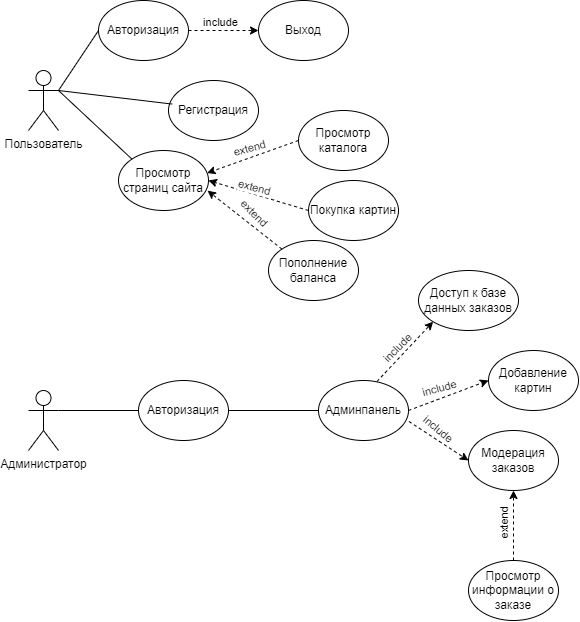

The diagram above was exported from draw.io. Its source (the exported page's mxGraphModel, read from the mxfile embedded in the PNG):
<mxGraphModel dx="1474" dy="790" grid="1" gridSize="10" guides="1" tooltips="1" connect="1" arrows="1" fold="1" page="1" pageScale="1" pageWidth="827" pageHeight="1169" math="0" shadow="0">
  <root>
    <mxCell id="0" />
    <mxCell id="1" parent="0" />
    <mxCell id="J7xKI-MrY6IA8H2voo7t-1" value="Пользователь" style="shape=umlActor;verticalLabelPosition=bottom;verticalAlign=top;html=1;outlineConnect=0;" vertex="1" parent="1">
      <mxGeometry x="110" y="280" width="30" height="60" as="geometry" />
    </mxCell>
    <mxCell id="J7xKI-MrY6IA8H2voo7t-2" value="Авторизация" style="ellipse;whiteSpace=wrap;html=1;" vertex="1" parent="1">
      <mxGeometry x="180" y="210" width="90" height="60" as="geometry" />
    </mxCell>
    <mxCell id="J7xKI-MrY6IA8H2voo7t-3" value="" style="endArrow=none;html=1;rounded=0;exitX=1;exitY=0.3333333333333333;exitDx=0;exitDy=0;exitPerimeter=0;entryX=0;entryY=0.5;entryDx=0;entryDy=0;" edge="1" parent="1" source="J7xKI-MrY6IA8H2voo7t-1" target="J7xKI-MrY6IA8H2voo7t-2">
      <mxGeometry width="50" height="50" relative="1" as="geometry">
        <mxPoint x="390" y="530" as="sourcePoint" />
        <mxPoint x="440" y="480" as="targetPoint" />
      </mxGeometry>
    </mxCell>
    <mxCell id="J7xKI-MrY6IA8H2voo7t-5" value="Регистрация" style="ellipse;whiteSpace=wrap;html=1;" vertex="1" parent="1">
      <mxGeometry x="250" y="290" width="90" height="60" as="geometry" />
    </mxCell>
    <mxCell id="J7xKI-MrY6IA8H2voo7t-6" value="" style="endArrow=none;html=1;rounded=0;exitX=1;exitY=0.3333333333333333;exitDx=0;exitDy=0;exitPerimeter=0;entryX=0.041;entryY=0.393;entryDx=0;entryDy=0;entryPerimeter=0;" edge="1" parent="1" source="J7xKI-MrY6IA8H2voo7t-1" target="J7xKI-MrY6IA8H2voo7t-5">
      <mxGeometry width="50" height="50" relative="1" as="geometry">
        <mxPoint x="410" y="480" as="sourcePoint" />
        <mxPoint x="460" y="430" as="targetPoint" />
      </mxGeometry>
    </mxCell>
    <mxCell id="J7xKI-MrY6IA8H2voo7t-7" value="Просмотр страниц сайта" style="ellipse;whiteSpace=wrap;html=1;" vertex="1" parent="1">
      <mxGeometry x="200" y="360" width="90" height="60" as="geometry" />
    </mxCell>
    <mxCell id="J7xKI-MrY6IA8H2voo7t-8" value="" style="endArrow=none;html=1;rounded=0;exitX=1;exitY=0.3333333333333333;exitDx=0;exitDy=0;exitPerimeter=0;entryX=0;entryY=0;entryDx=0;entryDy=0;" edge="1" parent="1" source="J7xKI-MrY6IA8H2voo7t-1" target="J7xKI-MrY6IA8H2voo7t-7">
      <mxGeometry width="50" height="50" relative="1" as="geometry">
        <mxPoint x="410" y="480" as="sourcePoint" />
        <mxPoint x="460" y="430" as="targetPoint" />
      </mxGeometry>
    </mxCell>
    <mxCell id="J7xKI-MrY6IA8H2voo7t-10" value="Просмотр каталога" style="ellipse;whiteSpace=wrap;html=1;" vertex="1" parent="1">
      <mxGeometry x="380" y="320" width="90" height="60" as="geometry" />
    </mxCell>
    <mxCell id="J7xKI-MrY6IA8H2voo7t-11" value="" style="endArrow=classic;html=1;rounded=0;entryX=0.984;entryY=0.375;entryDx=0;entryDy=0;entryPerimeter=0;exitX=0;exitY=0.5;exitDx=0;exitDy=0;dashed=1;" edge="1" parent="1" source="J7xKI-MrY6IA8H2voo7t-10" target="J7xKI-MrY6IA8H2voo7t-7">
      <mxGeometry width="50" height="50" relative="1" as="geometry">
        <mxPoint x="410" y="480" as="sourcePoint" />
        <mxPoint x="460" y="430" as="targetPoint" />
      </mxGeometry>
    </mxCell>
    <mxCell id="J7xKI-MrY6IA8H2voo7t-12" value="extend" style="edgeLabel;html=1;align=center;verticalAlign=middle;resizable=0;points=[];rotation=-15;" vertex="1" connectable="0" parent="J7xKI-MrY6IA8H2voo7t-11">
      <mxGeometry x="0.0135" relative="1" as="geometry">
        <mxPoint x="-4" y="-9" as="offset" />
      </mxGeometry>
    </mxCell>
    <mxCell id="J7xKI-MrY6IA8H2voo7t-13" value="Покупка картин" style="ellipse;whiteSpace=wrap;html=1;" vertex="1" parent="1">
      <mxGeometry x="390" y="390" width="90" height="60" as="geometry" />
    </mxCell>
    <mxCell id="J7xKI-MrY6IA8H2voo7t-14" value="" style="endArrow=classic;html=1;rounded=0;entryX=1;entryY=0.5;entryDx=0;entryDy=0;exitX=0;exitY=0.5;exitDx=0;exitDy=0;dashed=1;" edge="1" parent="1" source="J7xKI-MrY6IA8H2voo7t-13" target="J7xKI-MrY6IA8H2voo7t-7">
      <mxGeometry width="50" height="50" relative="1" as="geometry">
        <mxPoint x="390" y="360" as="sourcePoint" />
        <mxPoint x="299" y="393" as="targetPoint" />
      </mxGeometry>
    </mxCell>
    <mxCell id="J7xKI-MrY6IA8H2voo7t-15" value="extend" style="edgeLabel;html=1;align=center;verticalAlign=middle;resizable=0;points=[];rotation=15;" vertex="1" connectable="0" parent="J7xKI-MrY6IA8H2voo7t-14">
      <mxGeometry x="0.0135" relative="1" as="geometry">
        <mxPoint x="-4" y="-9" as="offset" />
      </mxGeometry>
    </mxCell>
    <mxCell id="J7xKI-MrY6IA8H2voo7t-16" value="" style="endArrow=classic;html=1;rounded=0;entryX=0.989;entryY=0.669;entryDx=0;entryDy=0;entryPerimeter=0;exitX=0;exitY=0;exitDx=0;exitDy=0;dashed=1;" edge="1" parent="1" source="J7xKI-MrY6IA8H2voo7t-18" target="J7xKI-MrY6IA8H2voo7t-7">
      <mxGeometry width="50" height="50" relative="1" as="geometry">
        <mxPoint x="400" y="370" as="sourcePoint" />
        <mxPoint x="309" y="403" as="targetPoint" />
      </mxGeometry>
    </mxCell>
    <mxCell id="J7xKI-MrY6IA8H2voo7t-17" value="extend" style="edgeLabel;html=1;align=center;verticalAlign=middle;resizable=0;points=[];rotation=45;" vertex="1" connectable="0" parent="J7xKI-MrY6IA8H2voo7t-16">
      <mxGeometry x="0.0135" relative="1" as="geometry">
        <mxPoint x="11" y="-7" as="offset" />
      </mxGeometry>
    </mxCell>
    <mxCell id="J7xKI-MrY6IA8H2voo7t-18" value="Пополнение баланса" style="ellipse;whiteSpace=wrap;html=1;" vertex="1" parent="1">
      <mxGeometry x="350" y="450" width="90" height="60" as="geometry" />
    </mxCell>
    <mxCell id="J7xKI-MrY6IA8H2voo7t-20" value="Выход" style="ellipse;whiteSpace=wrap;html=1;" vertex="1" parent="1">
      <mxGeometry x="340" y="210" width="90" height="60" as="geometry" />
    </mxCell>
    <mxCell id="J7xKI-MrY6IA8H2voo7t-21" value="" style="endArrow=classic;html=1;rounded=0;entryX=0;entryY=0.5;entryDx=0;entryDy=0;exitX=1;exitY=0.5;exitDx=0;exitDy=0;dashed=1;" edge="1" parent="1" source="J7xKI-MrY6IA8H2voo7t-2" target="J7xKI-MrY6IA8H2voo7t-20">
      <mxGeometry width="50" height="50" relative="1" as="geometry">
        <mxPoint x="390" y="360" as="sourcePoint" />
        <mxPoint x="299" y="393" as="targetPoint" />
      </mxGeometry>
    </mxCell>
    <mxCell id="J7xKI-MrY6IA8H2voo7t-22" value="include" style="edgeLabel;html=1;align=center;verticalAlign=middle;resizable=0;points=[];rotation=0;" vertex="1" connectable="0" parent="J7xKI-MrY6IA8H2voo7t-21">
      <mxGeometry x="0.0135" relative="1" as="geometry">
        <mxPoint x="-4" y="-9" as="offset" />
      </mxGeometry>
    </mxCell>
    <mxCell id="J7xKI-MrY6IA8H2voo7t-23" value="Администратор" style="shape=umlActor;verticalLabelPosition=bottom;verticalAlign=top;html=1;outlineConnect=0;" vertex="1" parent="1">
      <mxGeometry x="110" y="600" width="30" height="60" as="geometry" />
    </mxCell>
    <mxCell id="J7xKI-MrY6IA8H2voo7t-25" value="Авторизация" style="ellipse;whiteSpace=wrap;html=1;" vertex="1" parent="1">
      <mxGeometry x="220" y="590" width="90" height="60" as="geometry" />
    </mxCell>
    <mxCell id="J7xKI-MrY6IA8H2voo7t-26" value="" style="endArrow=none;html=1;rounded=0;exitX=1;exitY=0.3333333333333333;exitDx=0;exitDy=0;exitPerimeter=0;entryX=0;entryY=0.5;entryDx=0;entryDy=0;" edge="1" parent="1" source="J7xKI-MrY6IA8H2voo7t-23" target="J7xKI-MrY6IA8H2voo7t-25">
      <mxGeometry width="50" height="50" relative="1" as="geometry">
        <mxPoint x="250" y="620" as="sourcePoint" />
        <mxPoint x="300" y="570" as="targetPoint" />
      </mxGeometry>
    </mxCell>
    <mxCell id="J7xKI-MrY6IA8H2voo7t-27" value="Админпанель" style="ellipse;whiteSpace=wrap;html=1;" vertex="1" parent="1">
      <mxGeometry x="400" y="590" width="90" height="60" as="geometry" />
    </mxCell>
    <mxCell id="J7xKI-MrY6IA8H2voo7t-28" value="" style="endArrow=none;html=1;rounded=0;entryX=0;entryY=0.5;entryDx=0;entryDy=0;exitX=1;exitY=0.5;exitDx=0;exitDy=0;" edge="1" parent="1" source="J7xKI-MrY6IA8H2voo7t-25" target="J7xKI-MrY6IA8H2voo7t-27">
      <mxGeometry width="50" height="50" relative="1" as="geometry">
        <mxPoint x="250" y="650" as="sourcePoint" />
        <mxPoint x="300" y="600" as="targetPoint" />
      </mxGeometry>
    </mxCell>
    <mxCell id="J7xKI-MrY6IA8H2voo7t-30" value="Добавление картин" style="ellipse;whiteSpace=wrap;html=1;" vertex="1" parent="1">
      <mxGeometry x="570" y="560" width="90" height="60" as="geometry" />
    </mxCell>
    <mxCell id="J7xKI-MrY6IA8H2voo7t-31" value="Доступ к базе данных заказов" style="ellipse;whiteSpace=wrap;html=1;" vertex="1" parent="1">
      <mxGeometry x="500" y="480" width="100" height="60" as="geometry" />
    </mxCell>
    <mxCell id="J7xKI-MrY6IA8H2voo7t-32" value="Модерация заказов" style="ellipse;whiteSpace=wrap;html=1;" vertex="1" parent="1">
      <mxGeometry x="550" y="640" width="90" height="60" as="geometry" />
    </mxCell>
    <mxCell id="J7xKI-MrY6IA8H2voo7t-33" value="" style="endArrow=classic;html=1;rounded=0;entryX=0;entryY=1;entryDx=0;entryDy=0;exitX=0.649;exitY=0.017;exitDx=0;exitDy=0;dashed=1;exitPerimeter=0;" edge="1" parent="1" source="J7xKI-MrY6IA8H2voo7t-27" target="J7xKI-MrY6IA8H2voo7t-31">
      <mxGeometry width="50" height="50" relative="1" as="geometry">
        <mxPoint x="420" y="690" as="sourcePoint" />
        <mxPoint x="490" y="690" as="targetPoint" />
      </mxGeometry>
    </mxCell>
    <mxCell id="J7xKI-MrY6IA8H2voo7t-34" value="include" style="edgeLabel;html=1;align=center;verticalAlign=middle;resizable=0;points=[];rotation=-45;" vertex="1" connectable="0" parent="J7xKI-MrY6IA8H2voo7t-33">
      <mxGeometry x="0.0135" relative="1" as="geometry">
        <mxPoint x="-9" y="-3" as="offset" />
      </mxGeometry>
    </mxCell>
    <mxCell id="J7xKI-MrY6IA8H2voo7t-35" value="" style="endArrow=classic;html=1;rounded=0;entryX=0;entryY=0.5;entryDx=0;entryDy=0;exitX=1;exitY=0.5;exitDx=0;exitDy=0;dashed=1;" edge="1" parent="1" source="J7xKI-MrY6IA8H2voo7t-27" target="J7xKI-MrY6IA8H2voo7t-30">
      <mxGeometry width="50" height="50" relative="1" as="geometry">
        <mxPoint x="468" y="601" as="sourcePoint" />
        <mxPoint x="525" y="541" as="targetPoint" />
      </mxGeometry>
    </mxCell>
    <mxCell id="J7xKI-MrY6IA8H2voo7t-36" value="include" style="edgeLabel;html=1;align=center;verticalAlign=middle;resizable=0;points=[];rotation=-15;" vertex="1" connectable="0" parent="J7xKI-MrY6IA8H2voo7t-35">
      <mxGeometry x="0.0135" relative="1" as="geometry">
        <mxPoint x="-10" y="-7" as="offset" />
      </mxGeometry>
    </mxCell>
    <mxCell id="J7xKI-MrY6IA8H2voo7t-37" value="" style="endArrow=classic;html=1;rounded=0;entryX=0;entryY=0.5;entryDx=0;entryDy=0;exitX=1.005;exitY=0.683;exitDx=0;exitDy=0;dashed=1;exitPerimeter=0;" edge="1" parent="1" source="J7xKI-MrY6IA8H2voo7t-27" target="J7xKI-MrY6IA8H2voo7t-32">
      <mxGeometry width="50" height="50" relative="1" as="geometry">
        <mxPoint x="478" y="611" as="sourcePoint" />
        <mxPoint x="535" y="551" as="targetPoint" />
      </mxGeometry>
    </mxCell>
    <mxCell id="J7xKI-MrY6IA8H2voo7t-38" value="include" style="edgeLabel;html=1;align=center;verticalAlign=middle;resizable=0;points=[];rotation=40;" vertex="1" connectable="0" parent="J7xKI-MrY6IA8H2voo7t-37">
      <mxGeometry x="0.0135" relative="1" as="geometry">
        <mxPoint y="-13" as="offset" />
      </mxGeometry>
    </mxCell>
    <mxCell id="J7xKI-MrY6IA8H2voo7t-39" value="Просмотр информации о заказе" style="ellipse;whiteSpace=wrap;html=1;" vertex="1" parent="1">
      <mxGeometry x="550" y="770" width="90" height="60" as="geometry" />
    </mxCell>
    <mxCell id="J7xKI-MrY6IA8H2voo7t-40" value="" style="endArrow=classic;html=1;rounded=0;entryX=0.5;entryY=1;entryDx=0;entryDy=0;dashed=1;exitX=0.5;exitY=0;exitDx=0;exitDy=0;" edge="1" parent="1" source="J7xKI-MrY6IA8H2voo7t-39" target="J7xKI-MrY6IA8H2voo7t-32">
      <mxGeometry width="50" height="50" relative="1" as="geometry">
        <mxPoint x="600" y="740" as="sourcePoint" />
        <mxPoint x="500" y="710" as="targetPoint" />
      </mxGeometry>
    </mxCell>
    <mxCell id="J7xKI-MrY6IA8H2voo7t-41" value="extend" style="edgeLabel;html=1;align=center;verticalAlign=middle;resizable=0;points=[];rotation=-90;" vertex="1" connectable="0" parent="J7xKI-MrY6IA8H2voo7t-40">
      <mxGeometry x="0.0135" relative="1" as="geometry">
        <mxPoint x="-10" y="-1" as="offset" />
      </mxGeometry>
    </mxCell>
  </root>
</mxGraphModel>